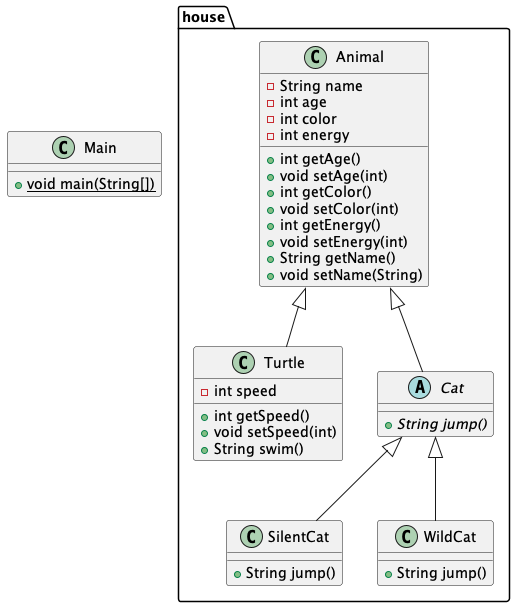

The diagram above was rendered by PlantUML. Its source (embedded in the PNG):
@startuml
class house.Turtle {
- int speed
+ int getSpeed()
+ void setSpeed(int)
+ String swim()
}
class house.SilentCat {
+ String jump()
}
abstract class house.Cat {
+ {abstract}String jump()
}
class Main {
+ {static} void main(String[])
}
class house.WildCat {
+ String jump()
}
class house.Animal {
- String name
- int age
- int color
- int energy
+ int getAge()
+ void setAge(int)
+ int getColor()
+ void setColor(int)
+ int getEnergy()
+ void setEnergy(int)
+ String getName()
+ void setName(String)
}


house.Animal <|-- house.Turtle
house.Cat <|-- house.SilentCat
house.Animal <|-- house.Cat
house.Cat <|-- house.WildCat
@enduml